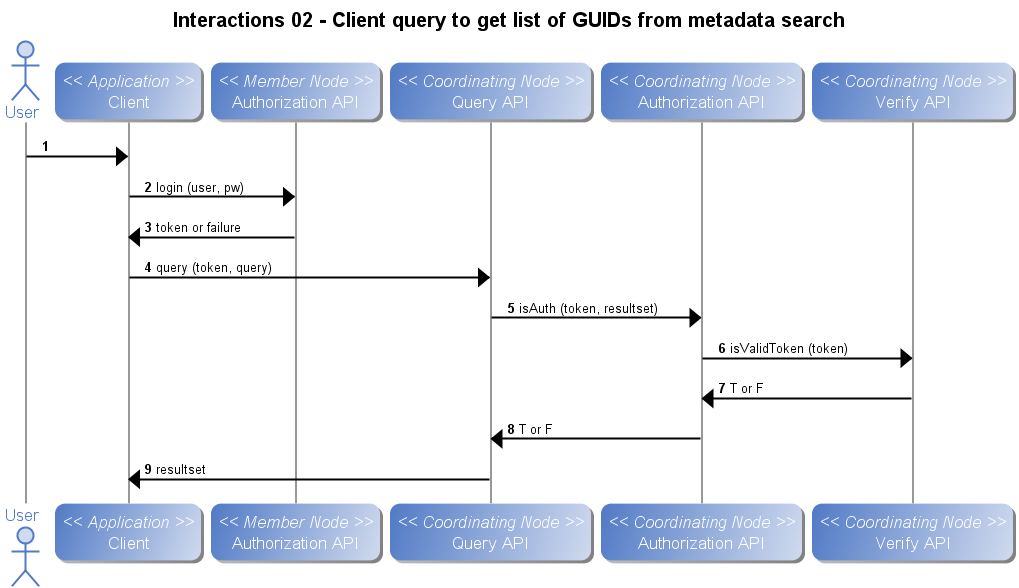

The diagram above was rendered by PlantUML. Its source (embedded in the PNG):
@startuml
title Interactions 02 - Client query to get list of GUIDs from metadata search
autonumber
skin BlueModern
actor User
participant "Client" as app_client << Application >>
User -> app_client
participant "Authorization API" as m_authorize << Member Node >>
app_client -> m_authorize: login (user, pw)
app_client <- m_authorize: token or failure
participant "Query API" as c_query << Coordinating Node >>
app_client -> c_query: query (token, query)
participant "Authorization API" as c_authorize << Coordinating Node >>
c_query -> c_authorize: isAuth (token, resultset)
participant "Verify API" as c_ver << Coordinating Node >>
c_authorize -> c_ver: isValidToken (token)
c_ver -> c_authorize: T or F
c_authorize -> c_query: T or F
c_query -> app_client: resultset
@enduml